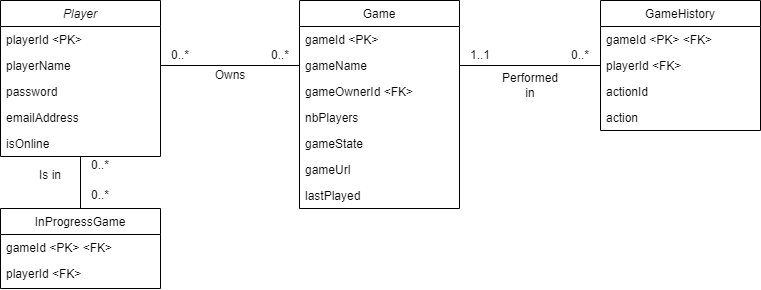

The diagram above was exported from draw.io. Its source (the exported page's mxGraphModel, read from the mxfile embedded in the PNG):
<mxGraphModel dx="1002" dy="491" grid="1" gridSize="10" guides="1" tooltips="1" connect="1" arrows="1" fold="1" page="1" pageScale="1" pageWidth="850" pageHeight="1100" math="0" shadow="0">
  <root>
    <mxCell id="0" />
    <mxCell id="1" parent="0" />
    <mxCell id="2" value="Player" style="swimlane;fontStyle=2;align=center;verticalAlign=top;childLayout=stackLayout;horizontal=1;startSize=26;horizontalStack=0;resizeParent=1;resizeLast=0;collapsible=1;marginBottom=0;rounded=0;shadow=0;strokeWidth=1;" parent="1" vertex="1">
      <mxGeometry x="40" y="120" width="160" height="156" as="geometry">
        <mxRectangle x="230" y="140" width="160" height="26" as="alternateBounds" />
      </mxGeometry>
    </mxCell>
    <mxCell id="3" value="playerId &lt;PK&gt;" style="text;align=left;verticalAlign=top;spacingLeft=4;spacingRight=4;overflow=hidden;rotatable=0;points=[[0,0.5],[1,0.5]];portConstraint=eastwest;" parent="2" vertex="1">
      <mxGeometry y="26" width="160" height="26" as="geometry" />
    </mxCell>
    <mxCell id="4" value="playerName&#10;" style="text;align=left;verticalAlign=top;spacingLeft=4;spacingRight=4;overflow=hidden;rotatable=0;points=[[0,0.5],[1,0.5]];portConstraint=eastwest;" parent="2" vertex="1">
      <mxGeometry y="52" width="160" height="26" as="geometry" />
    </mxCell>
    <mxCell id="5" value="password" style="text;align=left;verticalAlign=top;spacingLeft=4;spacingRight=4;overflow=hidden;rotatable=0;points=[[0,0.5],[1,0.5]];portConstraint=eastwest;rounded=0;shadow=0;html=0;" parent="2" vertex="1">
      <mxGeometry y="78" width="160" height="26" as="geometry" />
    </mxCell>
    <mxCell id="6" value="emailAddress" style="text;align=left;verticalAlign=top;spacingLeft=4;spacingRight=4;overflow=hidden;rotatable=0;points=[[0,0.5],[1,0.5]];portConstraint=eastwest;rounded=0;shadow=0;html=0;" parent="2" vertex="1">
      <mxGeometry y="104" width="160" height="26" as="geometry" />
    </mxCell>
    <mxCell id="7" value="isOnline" style="text;align=left;verticalAlign=top;spacingLeft=4;spacingRight=4;overflow=hidden;rotatable=0;points=[[0,0.5],[1,0.5]];portConstraint=eastwest;rounded=0;shadow=0;html=0;" parent="2" vertex="1">
      <mxGeometry y="130" width="160" height="26" as="geometry" />
    </mxCell>
    <mxCell id="8" value="InProgressGame" style="swimlane;fontStyle=0;align=center;verticalAlign=top;childLayout=stackLayout;horizontal=1;startSize=26;horizontalStack=0;resizeParent=1;resizeLast=0;collapsible=1;marginBottom=0;rounded=0;shadow=0;strokeWidth=1;" parent="1" vertex="1">
      <mxGeometry x="40" y="328" width="160" height="80" as="geometry">
        <mxRectangle x="130" y="380" width="160" height="26" as="alternateBounds" />
      </mxGeometry>
    </mxCell>
    <mxCell id="9" value="gameId &lt;PK&gt; &lt;FK&gt;" style="text;align=left;verticalAlign=top;spacingLeft=4;spacingRight=4;overflow=hidden;rotatable=0;points=[[0,0.5],[1,0.5]];portConstraint=eastwest;" parent="8" vertex="1">
      <mxGeometry y="26" width="160" height="26" as="geometry" />
    </mxCell>
    <mxCell id="10" value="playerId &lt;FK&gt;" style="text;align=left;verticalAlign=top;spacingLeft=4;spacingRight=4;overflow=hidden;rotatable=0;points=[[0,0.5],[1,0.5]];portConstraint=eastwest;rounded=0;shadow=0;html=0;" parent="8" vertex="1">
      <mxGeometry y="52" width="160" height="26" as="geometry" />
    </mxCell>
    <mxCell id="11" value="Game" style="swimlane;fontStyle=0;align=center;verticalAlign=top;childLayout=stackLayout;horizontal=1;startSize=26;horizontalStack=0;resizeParent=1;resizeLast=0;collapsible=1;marginBottom=0;rounded=0;shadow=0;strokeWidth=1;" parent="1" vertex="1">
      <mxGeometry x="339" y="120" width="160" height="208" as="geometry">
        <mxRectangle x="550" y="140" width="160" height="26" as="alternateBounds" />
      </mxGeometry>
    </mxCell>
    <mxCell id="12" value="gameId &lt;PK&gt;" style="text;align=left;verticalAlign=top;spacingLeft=4;spacingRight=4;overflow=hidden;rotatable=0;points=[[0,0.5],[1,0.5]];portConstraint=eastwest;" parent="11" vertex="1">
      <mxGeometry y="26" width="160" height="26" as="geometry" />
    </mxCell>
    <mxCell id="13" value="gameName" style="text;align=left;verticalAlign=top;spacingLeft=4;spacingRight=4;overflow=hidden;rotatable=0;points=[[0,0.5],[1,0.5]];portConstraint=eastwest;" parent="11" vertex="1">
      <mxGeometry y="52" width="160" height="26" as="geometry" />
    </mxCell>
    <mxCell id="14" value="gameOwnerId &lt;FK&gt;" style="text;align=left;verticalAlign=top;spacingLeft=4;spacingRight=4;overflow=hidden;rotatable=0;points=[[0,0.5],[1,0.5]];portConstraint=eastwest;rounded=0;shadow=0;html=0;" parent="11" vertex="1">
      <mxGeometry y="78" width="160" height="26" as="geometry" />
    </mxCell>
    <mxCell id="15" value="nbPlayers" style="text;align=left;verticalAlign=top;spacingLeft=4;spacingRight=4;overflow=hidden;rotatable=0;points=[[0,0.5],[1,0.5]];portConstraint=eastwest;rounded=0;shadow=0;html=0;" parent="11" vertex="1">
      <mxGeometry y="104" width="160" height="26" as="geometry" />
    </mxCell>
    <mxCell id="16" value="gameState" style="text;align=left;verticalAlign=top;spacingLeft=4;spacingRight=4;overflow=hidden;rotatable=0;points=[[0,0.5],[1,0.5]];portConstraint=eastwest;rounded=0;shadow=0;html=0;" parent="11" vertex="1">
      <mxGeometry y="130" width="160" height="26" as="geometry" />
    </mxCell>
    <mxCell id="17" value="gameUrl" style="text;align=left;verticalAlign=top;spacingLeft=4;spacingRight=4;overflow=hidden;rotatable=0;points=[[0,0.5],[1,0.5]];portConstraint=eastwest;rounded=0;shadow=0;html=0;" parent="11" vertex="1">
      <mxGeometry y="156" width="160" height="26" as="geometry" />
    </mxCell>
    <mxCell id="18" value="lastPlayed" style="text;align=left;verticalAlign=top;spacingLeft=4;spacingRight=4;overflow=hidden;rotatable=0;points=[[0,0.5],[1,0.5]];portConstraint=eastwest;rounded=0;shadow=0;html=0;" parent="11" vertex="1">
      <mxGeometry y="182" width="160" height="26" as="geometry" />
    </mxCell>
    <mxCell id="19" value="GameHistory" style="swimlane;fontStyle=0;align=center;verticalAlign=top;childLayout=stackLayout;horizontal=1;startSize=26;horizontalStack=0;resizeParent=1;resizeLast=0;collapsible=1;marginBottom=0;rounded=0;shadow=0;strokeWidth=1;" parent="1" vertex="1">
      <mxGeometry x="640" y="120" width="160" height="130" as="geometry">
        <mxRectangle x="550" y="140" width="160" height="26" as="alternateBounds" />
      </mxGeometry>
    </mxCell>
    <mxCell id="20" value="gameId &lt;PK&gt; &lt;FK&gt;" style="text;align=left;verticalAlign=top;spacingLeft=4;spacingRight=4;overflow=hidden;rotatable=0;points=[[0,0.5],[1,0.5]];portConstraint=eastwest;" parent="19" vertex="1">
      <mxGeometry y="26" width="160" height="26" as="geometry" />
    </mxCell>
    <mxCell id="21" value="playerId &lt;FK&gt;" style="text;align=left;verticalAlign=top;spacingLeft=4;spacingRight=4;overflow=hidden;rotatable=0;points=[[0,0.5],[1,0.5]];portConstraint=eastwest;rounded=0;shadow=0;html=0;" parent="19" vertex="1">
      <mxGeometry y="52" width="160" height="26" as="geometry" />
    </mxCell>
    <mxCell id="22" value="actionId" style="text;align=left;verticalAlign=top;spacingLeft=4;spacingRight=4;overflow=hidden;rotatable=0;points=[[0,0.5],[1,0.5]];portConstraint=eastwest;rounded=0;shadow=0;html=0;" parent="19" vertex="1">
      <mxGeometry y="78" width="160" height="26" as="geometry" />
    </mxCell>
    <mxCell id="23" value="action" style="text;align=left;verticalAlign=top;spacingLeft=4;spacingRight=4;overflow=hidden;rotatable=0;points=[[0,0.5],[1,0.5]];portConstraint=eastwest;" parent="19" vertex="1">
      <mxGeometry y="104" width="160" height="26" as="geometry" />
    </mxCell>
    <mxCell id="24" value="" style="endArrow=none;html=1;rounded=0;exitX=1;exitY=0.5;exitDx=0;exitDy=0;entryX=0;entryY=0.5;entryDx=0;entryDy=0;" parent="1" source="4" target="13" edge="1">
      <mxGeometry width="50" height="50" relative="1" as="geometry">
        <mxPoint x="380" y="360" as="sourcePoint" />
        <mxPoint x="430" y="310" as="targetPoint" />
      </mxGeometry>
    </mxCell>
    <mxCell id="25" value="0..*" style="text;html=1;strokeColor=none;fillColor=none;align=center;verticalAlign=middle;whiteSpace=wrap;rounded=0;" parent="1" vertex="1">
      <mxGeometry x="190" y="160" width="60" height="30" as="geometry" />
    </mxCell>
    <mxCell id="26" value="0..*" style="text;html=1;strokeColor=none;fillColor=none;align=center;verticalAlign=middle;whiteSpace=wrap;rounded=0;" parent="1" vertex="1">
      <mxGeometry x="290" y="160" width="60" height="30" as="geometry" />
    </mxCell>
    <mxCell id="27" value="Owns" style="text;html=1;strokeColor=none;fillColor=none;align=center;verticalAlign=middle;whiteSpace=wrap;rounded=0;" parent="1" vertex="1">
      <mxGeometry x="240" y="180" width="60" height="30" as="geometry" />
    </mxCell>
    <mxCell id="28" value="" style="endArrow=none;html=1;rounded=0;exitX=0.5;exitY=0;exitDx=0;exitDy=0;" parent="1" source="8" target="7" edge="1">
      <mxGeometry width="50" height="50" relative="1" as="geometry">
        <mxPoint x="380" y="360" as="sourcePoint" />
        <mxPoint x="430" y="310" as="targetPoint" />
      </mxGeometry>
    </mxCell>
    <mxCell id="29" value="0..*" style="text;html=1;strokeColor=none;fillColor=none;align=center;verticalAlign=middle;whiteSpace=wrap;rounded=0;" parent="1" vertex="1">
      <mxGeometry x="110" y="270" width="60" height="30" as="geometry" />
    </mxCell>
    <mxCell id="30" value="0..*" style="text;html=1;strokeColor=none;fillColor=none;align=center;verticalAlign=middle;whiteSpace=wrap;rounded=0;" parent="1" vertex="1">
      <mxGeometry x="110" y="300" width="60" height="30" as="geometry" />
    </mxCell>
    <mxCell id="31" value="Is in" style="text;html=1;strokeColor=none;fillColor=none;align=center;verticalAlign=middle;whiteSpace=wrap;rounded=0;" parent="1" vertex="1">
      <mxGeometry x="60" y="280" width="60" height="30" as="geometry" />
    </mxCell>
    <mxCell id="32" value="" style="endArrow=none;html=1;rounded=0;entryX=0;entryY=0.5;entryDx=0;entryDy=0;exitX=1;exitY=0.5;exitDx=0;exitDy=0;" parent="1" source="13" target="21" edge="1">
      <mxGeometry width="50" height="50" relative="1" as="geometry">
        <mxPoint x="380" y="360" as="sourcePoint" />
        <mxPoint x="430" y="310" as="targetPoint" />
      </mxGeometry>
    </mxCell>
    <mxCell id="33" value="1..1" style="text;html=1;strokeColor=none;fillColor=none;align=center;verticalAlign=middle;whiteSpace=wrap;rounded=0;" parent="1" vertex="1">
      <mxGeometry x="490" y="160" width="60" height="30" as="geometry" />
    </mxCell>
    <mxCell id="34" value="0..*" style="text;html=1;strokeColor=none;fillColor=none;align=center;verticalAlign=middle;whiteSpace=wrap;rounded=0;" parent="1" vertex="1">
      <mxGeometry x="590" y="160" width="60" height="30" as="geometry" />
    </mxCell>
    <mxCell id="35" value="Performed in" style="text;html=1;strokeColor=none;fillColor=none;align=center;verticalAlign=middle;whiteSpace=wrap;rounded=0;" parent="1" vertex="1">
      <mxGeometry x="540" y="190" width="60" height="30" as="geometry" />
    </mxCell>
  </root>
</mxGraphModel>